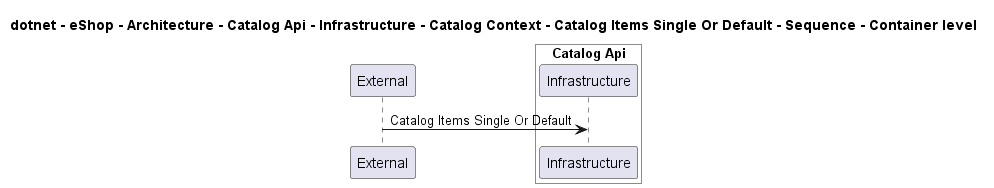

The diagram above was rendered by PlantUML. Its source (embedded in the PNG):
@startuml

title dotnet - eShop - Architecture - Catalog Api - Infrastructure - Catalog Context - Catalog Items Single Or Default - Sequence - Container level

participant "External" as C4InterFlow.SoftwareSystems.ExternalSystem

box "Catalog Api" #White
    participant "Infrastructure" as dotnet.eShop.Architecture.SoftwareSystems.CatalogApi.Containers.Infrastructure
end box


C4InterFlow.SoftwareSystems.ExternalSystem -> dotnet.eShop.Architecture.SoftwareSystems.CatalogApi.Containers.Infrastructure : Catalog Items Single Or Default


@enduml